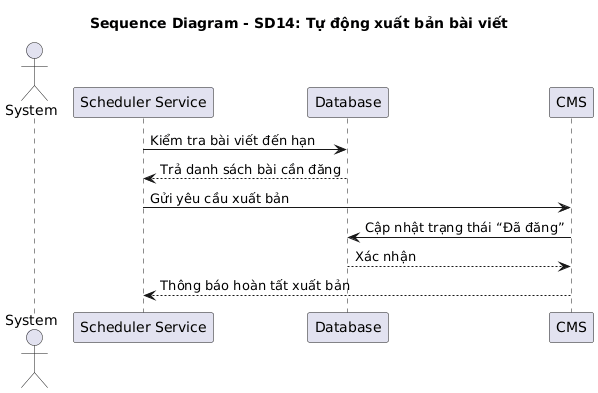

The diagram above was rendered by PlantUML. Its source (embedded in the PNG):
@startuml
title Sequence Diagram - SD14: Tự động xuất bản bài viết

actor System
participant "Scheduler Service" as SS
participant "Database" as DB
participant "CMS" as CMS

SS -> DB: Kiểm tra bài viết đến hạn
DB --> SS: Trả danh sách bài cần đăng
SS -> CMS: Gửi yêu cầu xuất bản
CMS -> DB: Cập nhật trạng thái “Đã đăng”
DB --> CMS: Xác nhận
CMS --> SS: Thông báo hoàn tất xuất bản
@enduml